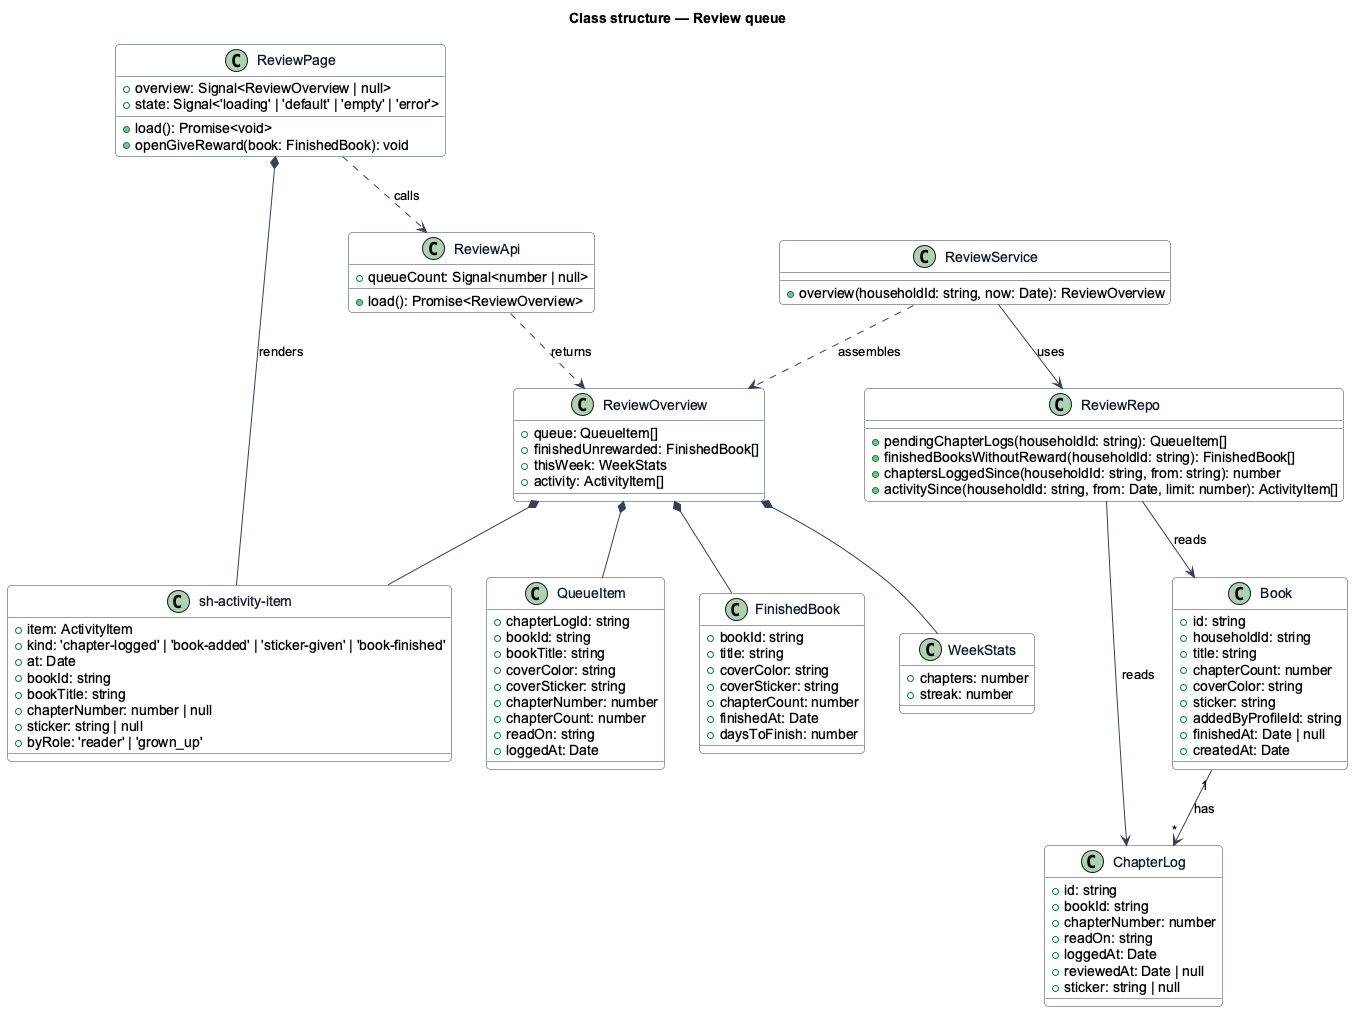

The diagram above was rendered by PlantUML. Its source (embedded in the PNG):
@startuml
skinparam backgroundColor #FFFFFF
skinparam shadowing false
skinparam roundcorner 8
skinparam defaultFontName Arial
skinparam ArrowColor #344054
skinparam class {
  BorderColor #344054
  FontColor #101828
  BackgroundColor #F9FAFB
}
title Class structure — Review queue

class ReviewPage {
  +overview: Signal<ReviewOverview | null>
  +state: Signal<'loading' | 'default' | 'empty' | 'error'>
  +load(): Promise<void>
  +openGiveReward(book: FinishedBook): void
}

class "sh-activity-item" as ActivityItem {
  +item: ActivityItem
}

class ReviewApi {
  +queueCount: Signal<number | null>
  +load(): Promise<ReviewOverview>
}

class ReviewOverview {
  +queue: QueueItem[]
  +finishedUnrewarded: FinishedBook[]
  +thisWeek: WeekStats
  +activity: ActivityItem[]
}

class QueueItem {
  +chapterLogId: string
  +bookId: string
  +bookTitle: string
  +coverColor: string
  +coverSticker: string
  +chapterNumber: number
  +chapterCount: number
  +readOn: string
  +loggedAt: Date
}

class FinishedBook {
  +bookId: string
  +title: string
  +coverColor: string
  +coverSticker: string
  +chapterCount: number
  +finishedAt: Date
  +daysToFinish: number
}

class WeekStats {
  +chapters: number
  +streak: number
}

class ActivityItem {
  +kind: 'chapter-logged' | 'book-added' | 'sticker-given' | 'book-finished'
  +at: Date
  +bookId: string
  +bookTitle: string
  +chapterNumber: number | null
  +sticker: string | null
  +byRole: 'reader' | 'grown_up'
}

class ReviewService {
  +overview(householdId: string, now: Date): ReviewOverview
}

class ReviewRepo {
  +pendingChapterLogs(householdId: string): QueueItem[]
  +finishedBooksWithoutReward(householdId: string): FinishedBook[]
  +chaptersLoggedSince(householdId: string, from: string): number
  +activitySince(householdId: string, from: Date, limit: number): ActivityItem[]
}

class ChapterLog {
  +id: string
  +bookId: string
  +chapterNumber: number
  +readOn: string
  +loggedAt: Date
  +reviewedAt: Date | null
  +sticker: string | null
}

class Book {
  +id: string
  +householdId: string
  +title: string
  +chapterCount: number
  +coverColor: string
  +sticker: string
  +addedByProfileId: string
  +finishedAt: Date | null
  +createdAt: Date
}

ReviewPage *-- ActivityItem : renders
ReviewPage ..> ReviewApi : calls
ReviewApi ..> ReviewOverview : returns
ReviewOverview *-- QueueItem
ReviewOverview *-- FinishedBook
ReviewOverview *-- WeekStats
ReviewOverview *-- ActivityItem
ReviewService ..> ReviewOverview : assembles
ReviewService --> ReviewRepo : uses
ReviewRepo --> ChapterLog : reads
ReviewRepo --> Book : reads
Book "1" --> "*" ChapterLog : has
@enduml